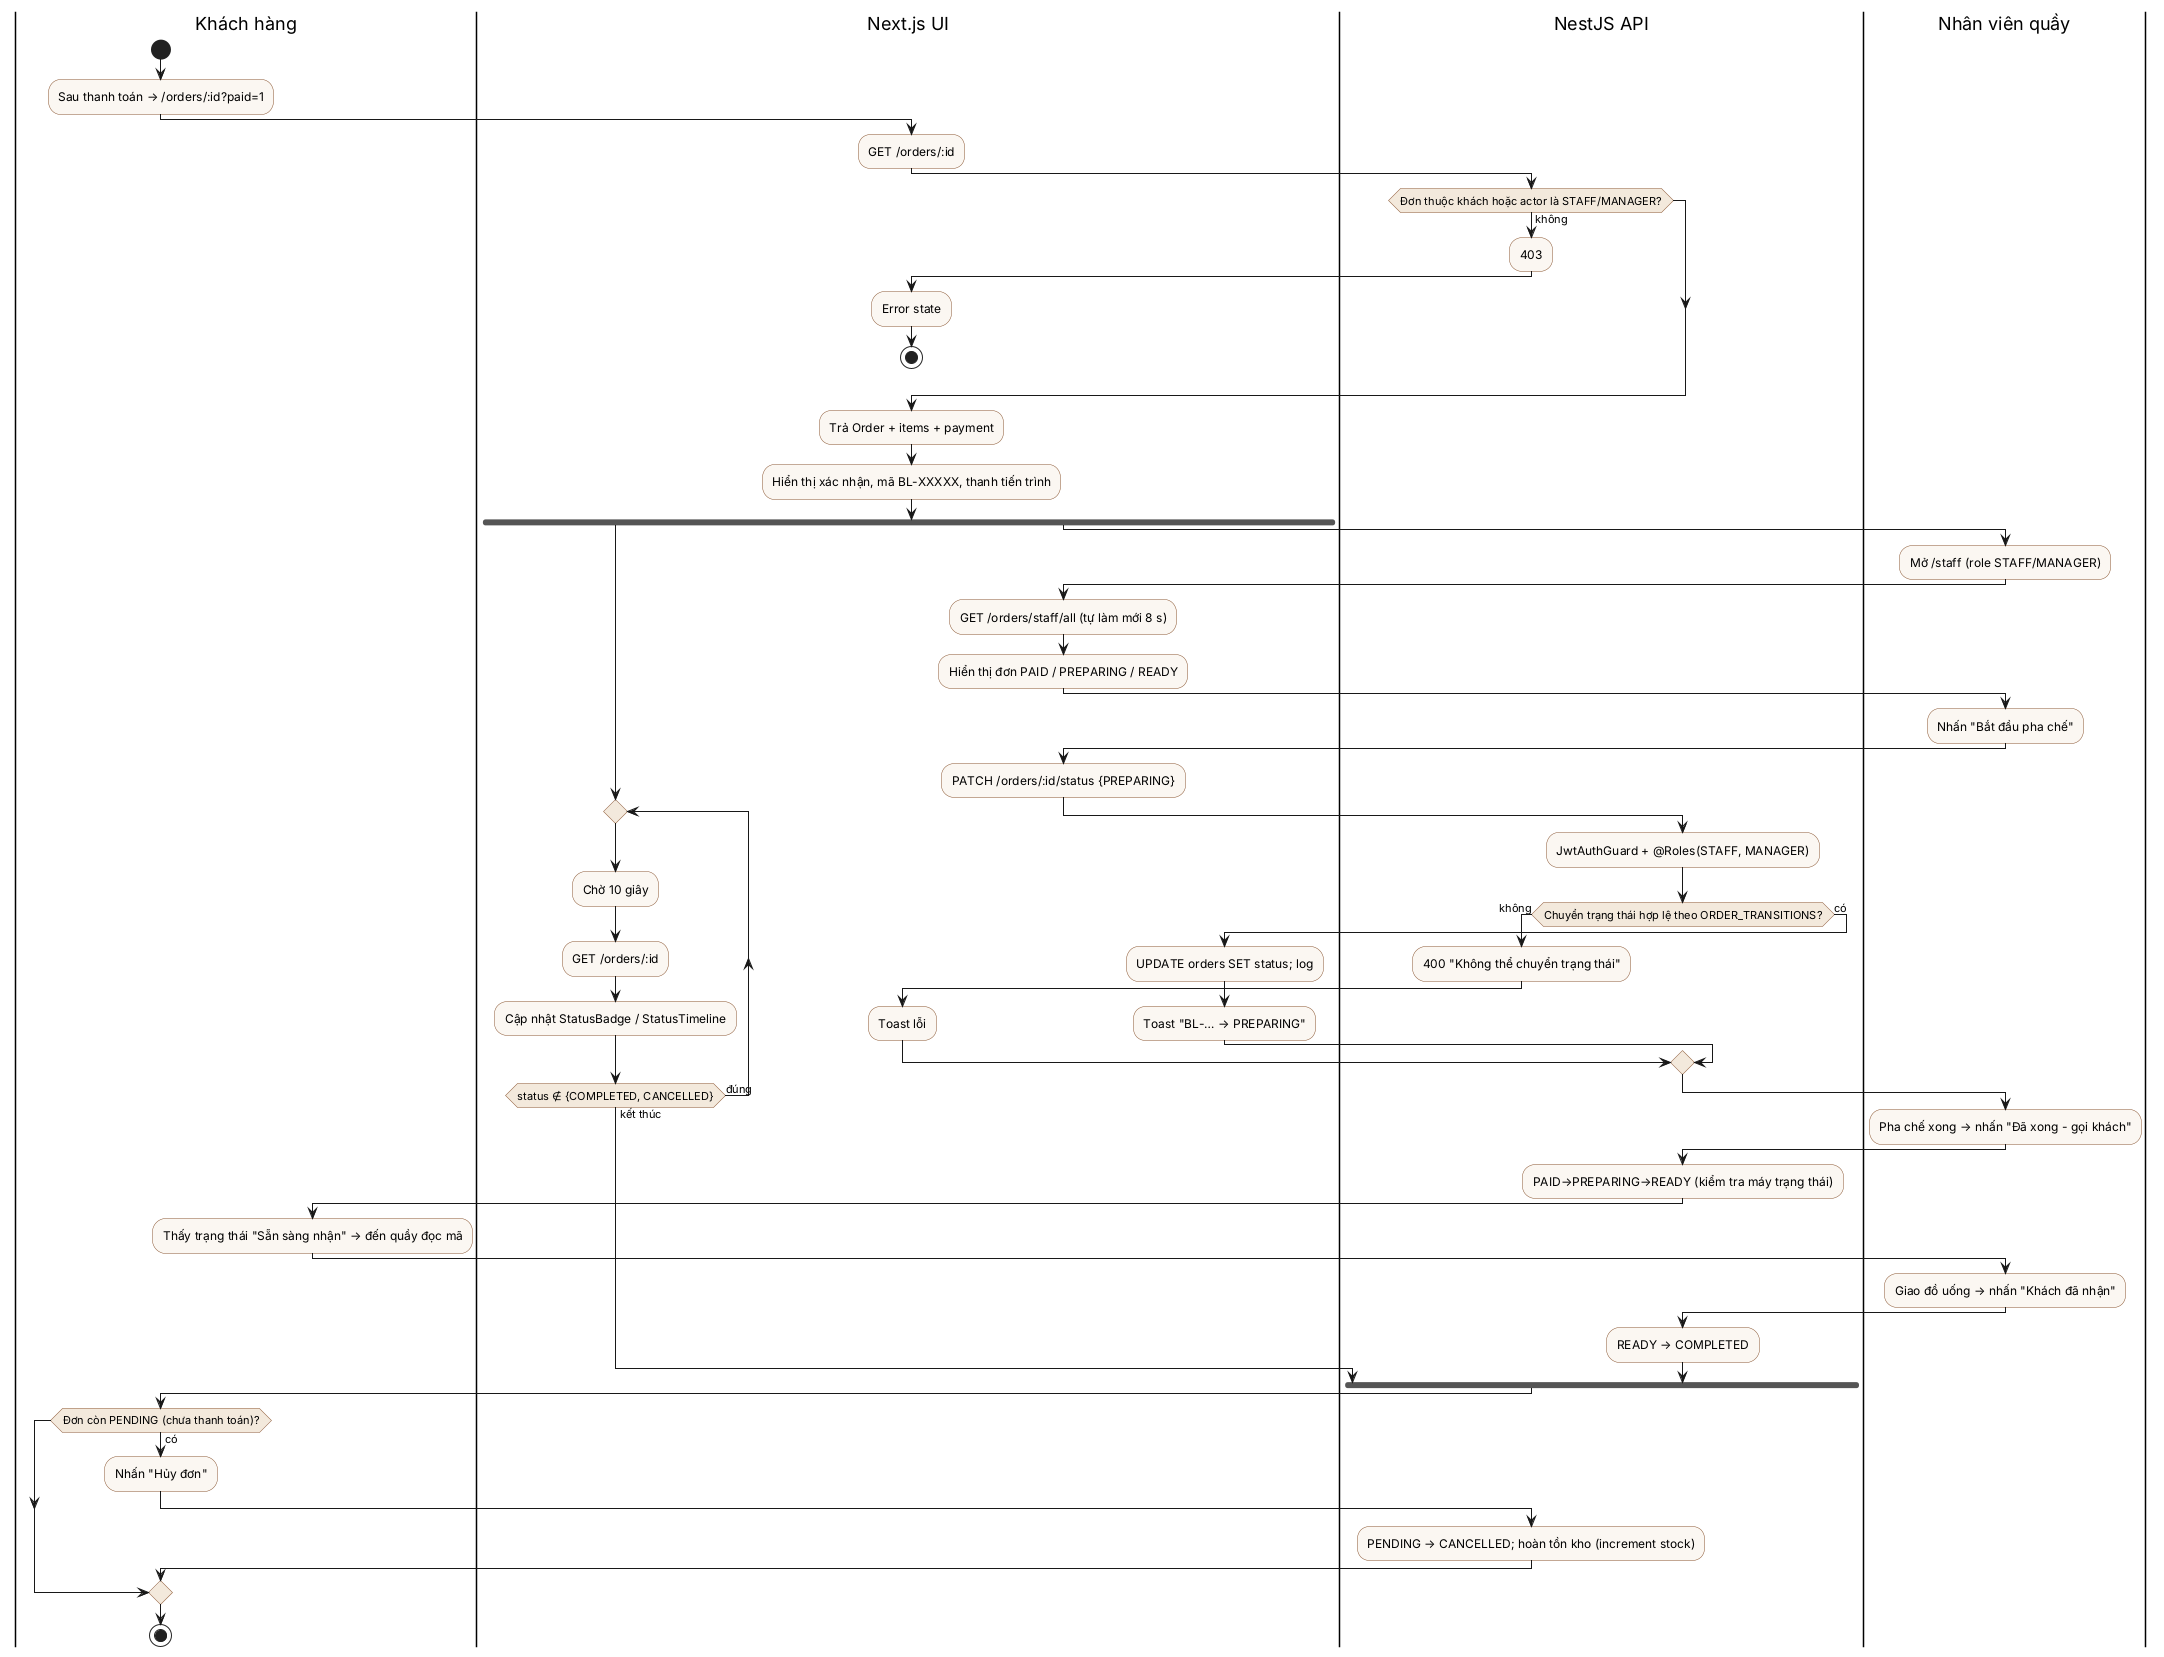

The diagram above was rendered by PlantUML. Its source (embedded in the PNG):
@startuml activity-order-status
' Activity-05: Theo dõi đơn (khách) và cập nhật trạng thái tại quầy (nhân viên) - FR-10, FR-12, FR-13
skinparam ActivityBackgroundColor #FBF7F2
skinparam ActivityBorderColor #8A5733
skinparam ActivityDiamondBackgroundColor #F3E9DC

|Khách hàng|
start
:Sau thanh toán → /orders/:id?paid=1;
|Next.js UI|
:GET /orders/:id;
|NestJS API|
if (Đơn thuộc khách hoặc actor là STAFF/MANAGER?) then (không)
  :403;
  |Next.js UI|
  :Error state;
  stop
endif
:Trả Order + items + payment;
|Next.js UI|
:Hiển thị xác nhận, mã BL-XXXXX, thanh tiến trình;
fork
  |Next.js UI|
  repeat
    :Chờ 10 giây;
    :GET /orders/:id;
    :Cập nhật StatusBadge / StatusTimeline;
  repeat while (status ∉ {COMPLETED, CANCELLED}) is (đúng) not (kết thúc)
fork again
  |Nhân viên quầy|
  :Mở /staff (role STAFF/MANAGER);
  |Next.js UI|
  :GET /orders/staff/all (tự làm mới 8 s);
  :Hiển thị đơn PAID / PREPARING / READY;
  |Nhân viên quầy|
  :Nhấn "Bắt đầu pha chế";
  |Next.js UI|
  :PATCH /orders/:id/status {PREPARING};
  |NestJS API|
  :JwtAuthGuard + @Roles(STAFF, MANAGER);
  if (Chuyển trạng thái hợp lệ theo ORDER_TRANSITIONS?) then (không)
    :400 "Không thể chuyển trạng thái";
    |Next.js UI|
    :Toast lỗi;
  else (có)
    :UPDATE orders SET status; log;
    |Next.js UI|
    :Toast "BL-… → PREPARING";
  endif
  |Nhân viên quầy|
  :Pha chế xong → nhấn "Đã xong - gọi khách";
  |NestJS API|
  :PAID→PREPARING→READY (kiểm tra máy trạng thái);
  |Khách hàng|
  :Thấy trạng thái "Sẵn sàng nhận" → đến quầy đọc mã;
  |Nhân viên quầy|
  :Giao đồ uống → nhấn "Khách đã nhận";
  |NestJS API|
  :READY → COMPLETED;
end fork
|Khách hàng|
if (Đơn còn PENDING (chưa thanh toán)?) then (có)
  :Nhấn "Hủy đơn";
  |NestJS API|
  :PENDING → CANCELLED; hoàn tồn kho (increment stock);
  |Khách hàng|
endif
stop
@enduml